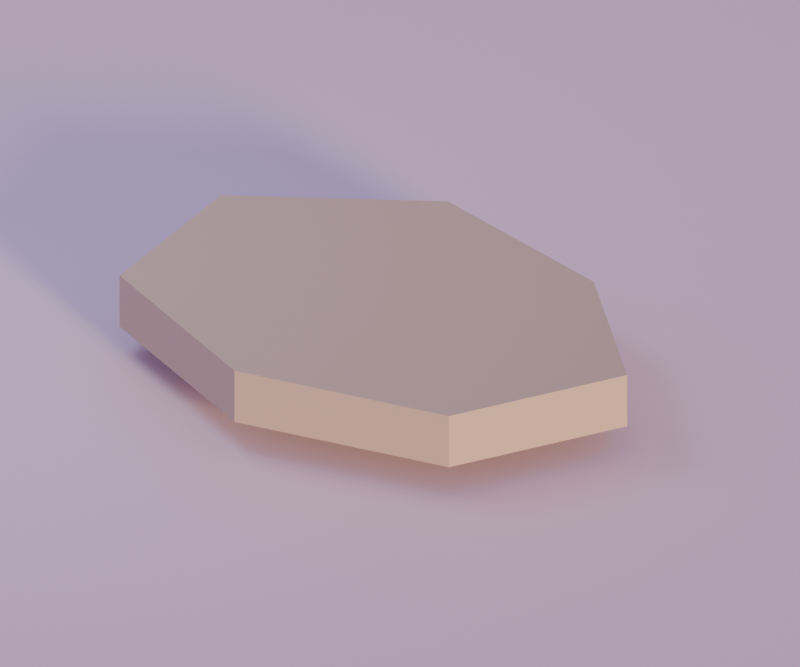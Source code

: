 # Source: stone_path_1.blend  (saved by Blender 5.2.44; exported with 4.5.12 LTS)
import bpy
from mathutils import Matrix  # noqa: F401  (used for matrix-valued properties, if any)

bpy.ops.wm.read_factory_settings(use_empty=True)
scene = bpy.context.scene
scene.name = 'Scene'

# ---- materials (node trees are filled in below, after node groups)
mat_rock_light = bpy.data.materials.new('rock_light')
mat_rock_light.diffuse_color = (0.5776, 0.4678, 0.3613, 1.0)
mat_cloud = bpy.data.materials.new('cloud')
mat_cloud.diffuse_color = (0.807, 0.6584, 0.7913, 1.0)

# ---- material node trees
mat_rock_light.use_nodes = True; mat_rock_light.node_tree.nodes.clear()
_N = mat_rock_light.node_tree.nodes; _L = mat_rock_light.node_tree.links
n0 = _N.new('ShaderNodeBsdfPrincipled'); n0.name = 'Principled BSDF'; n0.location = (-200, 100)
n0.inputs[0].default_value = (0.5776, 0.4678, 0.3613, 1.0)
n0.inputs[2].default_value = 0.8
n0.inputs[10].default_value = 0.005
n1 = _N.new('ShaderNodeOutputMaterial'); n1.name = 'Material Output'; n1.location = (200, 100)
_L.new(n0.outputs[0], n1.inputs[0])
n1.is_active_output = True
mat_cloud.use_nodes = True; mat_cloud.node_tree.nodes.clear()
_N = mat_cloud.node_tree.nodes; _L = mat_cloud.node_tree.links
n0 = _N.new('ShaderNodeBsdfPrincipled'); n0.name = 'Principled BSDF'; n0.location = (-200, 100)
n0.inputs[0].default_value = (0.807, 0.6584, 0.7913, 1.0)
n0.inputs[2].default_value = 0.8
n0.inputs[10].default_value = 0.005
n1 = _N.new('ShaderNodeOutputMaterial'); n1.name = 'Material Output'; n1.location = (200, 100)
_L.new(n0.outputs[0], n1.inputs[0])
n1.is_active_output = True

# ---- world
world_dusk_environment = bpy.data.worlds.new('dusk_environment'); scene.world = world_dusk_environment
world_dusk_environment.use_nodes = True; world_dusk_environment.node_tree.nodes.clear()
_N = world_dusk_environment.node_tree.nodes; _L = world_dusk_environment.node_tree.links
n0 = _N.new('ShaderNodeBackground'); n0.name = 'Background'; n0.location = (-200, 100)
n0.inputs[0].default_value = (0.4793, 0.3916, 0.6867, 1.0)
n0.inputs[1].default_value = 0.6
n1 = _N.new('ShaderNodeOutputWorld'); n1.name = 'World Output'; n1.location = (200, 100)
_L.new(n0.outputs[0], n1.inputs[0])
n1.is_active_output = True

# ---- cameras
cam_camera = bpy.data.cameras.new('camera')
cam_camera.type = 'ORTHO'
cam_camera.lens = 45.0
cam_camera.ortho_scale = 1.5

# ---- lights
light_sunset_key = bpy.data.lights.new('sunset_key', 'SUN')
light_sunset_key.color = (1.0, 0.6939, 0.3515)
light_sunset_key.angle = 0.16
light_sunset_key.energy = 2.7
light_lavender_fill = bpy.data.lights.new('lavender_fill', 'AREA')
light_lavender_fill.color = (0.624, 0.6939, 0.9387)
light_lavender_fill.energy = 6.75
light_lavender_fill.shape = 'DISK'
light_lavender_fill.size = 0.975

# ---- meshes
me_stone_path_1_mesh = bpy.data.meshes.new('stone_path_1_mesh')
me_stone_path_1_mesh.from_pydata([(0.5051, -0.004811, 0.0), (0.2626, 0.2648, 0.0), (-0.1312, 0.3806, 0.0), (-0.5051, 0.176, 0.0), (-0.5042, -0.1854, 0.0), (-0.1284, -0.3806, 0.0), (0.3046, -0.3149, 0.0), (0.5051, -0.004811, 0.11), (0.2626, 0.2648, 0.11), (-0.1312, 0.3806, 0.11), (-0.5051, 0.176, 0.11), (-0.5042, -0.1854, 0.11), (-0.1284, -0.3806, 0.11), (0.3046, -0.3149, 0.11)], [], [(7, 8, 9, 10, 11, 12, 13), (6, 5, 4, 3, 2, 1, 0), (0, 1, 8, 7), (1, 2, 9, 8), (2, 3, 10, 9), (3, 4, 11, 10), (4, 5, 12, 11), (5, 6, 13, 12), (6, 0, 7, 13)])
me_stone_path_1_mesh.materials.append(mat_rock_light)
me_stone_path_1_mesh.update()
me_preview_ground_mesh = bpy.data.meshes.new('preview_ground_mesh')
me_preview_ground_mesh.from_pydata([(-150.0, -150.0, -0.26), (150.0, -150.0, -0.26), (150.0, 150.0, -0.26), (-150.0, 150.0, -0.26), (-150.0, -150.0, -0.06), (150.0, -150.0, -0.06), (150.0, 150.0, -0.06), (-150.0, 150.0, -0.06)], [], [(3, 2, 1, 0), (0, 1, 5, 4), (1, 2, 6, 5), (2, 3, 7, 6), (3, 0, 4, 7), (4, 5, 6, 7)])
me_preview_ground_mesh.materials.append(mat_cloud)
me_preview_ground_mesh.update()

# ---- objects
ob_stone_path_1 = bpy.data.objects.new('stone_path_1', me_stone_path_1_mesh)
ob_sunset_key = bpy.data.objects.new('sunset_key', light_sunset_key)
ob_lavender_fill = bpy.data.objects.new('lavender_fill', light_lavender_fill)
ob_camera = bpy.data.objects.new('camera', cam_camera)
ob_preview_ground = bpy.data.objects.new('preview_ground', me_preview_ground_mesh)

# ---- transforms, parenting, visibility, modifiers, constraints
ob_stone_path_1.location = (0.0, 0.0, 0.0)
ob_sunset_key.location = (30.0, -18.0, 18.0)
ob_sunset_key.rotation_euler = (1.355, 1.43e-07, 1.068)
ob_lavender_fill.location = (-1.05, -0.3, 1.65)
ob_lavender_fill.rotation_euler = (0.5978, 2.373e-08, -1.292)
ob_camera.location = (1.17, -1.875, 1.291)
ob_camera.rotation_euler = (1.058, -4.69e-09, 0.5579)
ob_preview_ground.location = (0.0, 0.0, 0.0)

# ---- collection membership
scene.collection.objects.link(ob_stone_path_1)
scene.collection.objects.link(ob_sunset_key)
scene.collection.objects.link(ob_lavender_fill)
scene.collection.objects.link(ob_camera)
scene.collection.objects.link(ob_preview_ground)

# ---- scene / render settings (as saved in the file)
scene.camera = ob_camera
scene.frame_start = 1; scene.frame_end = 250; scene.frame_set(1)
scene.render.engine = 'CYCLES'
scene.render.resolution_x = 900
scene.render.resolution_y = 750
scene.render.bake_bias = 0.0
scene.render.bake_samples = 0
scene.render.compositor_device = 'GPU'
scene.cycles.samples = 24
scene.eevee.use_volume_custom_range = False
scene.eevee.fast_gi_thickness_near = 0.1
scene.eevee.fast_gi_thickness_far = 0.0
scene.eevee.ray_tracing_options.screen_trace_thickness = 0.1
scene.view_settings.exposure = 0.5
bpy.context.view_layer.update()
